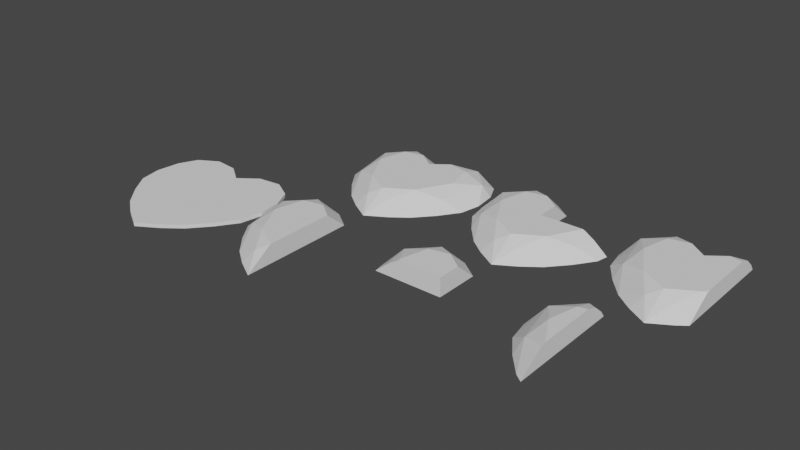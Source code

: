# Source: 1_Heart_Models.blend  (saved by Blender 4.0.36; exported with 4.5.12 LTS)
import bpy
from mathutils import Matrix  # noqa: F401  (used for matrix-valued properties, if any)

bpy.ops.wm.read_factory_settings(use_empty=True)
scene = bpy.context.scene
scene.name = 'Scene'

# ---- collections
col_collection = bpy.data.collections.new('Collection'); scene.collection.children.link(col_collection)

# ---- world
world_world = bpy.data.worlds.new('World'); scene.world = world_world
world_world.use_nodes = True; world_world.node_tree.nodes.clear()
_N = world_world.node_tree.nodes; _L = world_world.node_tree.links
n0 = _N.new('ShaderNodeOutputWorld'); n0.name = 'World Output'; n0.location = (300, 300)
n1 = _N.new('ShaderNodeBackground'); n1.name = 'Background'; n1.location = (10, 300)
n1.inputs[0].default_value = (0.05088, 0.05088, 0.05088, 1.0)
_L.new(n1.outputs[0], n0.inputs[0])
n0.is_active_output = True
world_world.color = (0.05088, 0.05088, 0.05088)
world_world.use_sun_shadow = False
world_world.sun_shadow_jitter_overblur = 0.0

# ---- meshes
me_full = bpy.data.meshes.new('Full')
me_full.from_pydata([(0.9151, -0.1844, 0.0), (0.7329, -0.4501, 0.0), (0.0, -1.049, 0.0), (0.0, 0.5903, 0.0), (0.9708, 0.1063, 0.0), (0.5061, -0.7094, 0.0), (0.2775, -0.8829, 0.0), (0.5633, 0.8088, 0.0), (0.9334, 0.4206, 0.0), (0.8173, 0.6618, 0.0), (0.2548, 0.7769, 0.0), (0.2358, 0.4726, 0.2548), (0.5192, 0.4117, 0.2548), (0.0, -0.6681, 0.2548), (0.0, 0.2939, 0.2548), (0.613, 0.01432, 0.2548), (0.3599, -0.4531, 0.2548), (0.5283, 0.6861, 0.1616), (0.8379, 0.3656, 0.1616), (0.6914, -0.3048, 0.1616), (0.16, -0.775, 0.1616), (-0.9151, -0.1844, 0.0), (-0.7329, -0.4501, 0.0), (-0.9708, 0.1063, 0.0), (-0.5061, -0.7094, 0.0), (-0.2775, -0.8829, 0.0), (-0.5633, 0.8088, 0.0), (-0.9334, 0.4206, 0.0), (-0.8173, 0.6618, 0.0), (-0.2548, 0.7769, 0.0), (-0.2358, 0.4726, 0.2548), (-0.5192, 0.4117, 0.2548), (-0.613, 0.01432, 0.2548), (-0.3599, -0.4531, 0.2548), (-0.5283, 0.6861, 0.1616), (-0.8379, 0.3656, 0.1616), (-0.6914, -0.3048, 0.1616), (-0.16, -0.775, 0.1616)], [], [(1, 0, 19), (15, 19, 18), (18, 19, 0), (19, 15, 16), (16, 13, 20), (11, 3, 14), (11, 12, 17), (12, 15, 18), (16, 20, 19), (13, 16, 15, 12, 11, 14), (11, 10, 3), (2, 6, 20), (6, 5, 20), (5, 1, 19), (19, 20, 5), (0, 4, 18), (4, 8, 18), (8, 9, 18), (9, 7, 17), (13, 2, 20), (7, 10, 17), (17, 10, 11), (10, 7, 9, 8, 4, 0, 1, 5, 6, 2, 3), (12, 18, 17), (17, 18, 9), (22, 36, 21), (32, 35, 36), (35, 21, 36), (36, 33, 32), (33, 37, 13), (30, 14, 3), (30, 34, 31), (31, 35, 32), (33, 36, 37), (13, 14, 30, 31, 32, 33), (30, 3, 29), (2, 37, 25), (25, 37, 24), (24, 36, 22), (36, 24, 37), (21, 35, 23), (23, 35, 27), (27, 35, 28), (28, 34, 26), (13, 37, 2), (26, 34, 29), (34, 30, 29), (29, 3, 2, 25, 24, 22, 21, 23, 27, 28, 26), (31, 34, 35), (34, 28, 35)])
_uv = me_full.uv_layers.new(name='UVMap')
_uv.uv.foreach_set('vector', [0.0, 0.0, 0.0, 0.0, 0.0, 0.0, 0.0, 0.0, 0.0, 0.0, 0.0, 0.0, 0.0, 0.0, 0.0, 0.0, 0.0, 0.0, 0.0, 0.0, 0.0, 0.0, 0.0, 0.0, 0.0, 0.0, 0.0, 0.0, 0.0, 0.0, 0.0, 0.0, 0.0, 0.0, 0.0, 0.0, 0.0, 0.0, 0.0, 0.0, 0.0, 0.0, 0.0, 0.0, 0.0, 0.0, 0.0, 0.0, 0.0, 0.0, 0.0, 0.0, 0.0, 0.0, 0.0, 0.0, 0.0, 0.0, 0.0, 0.0, 0.0, 0.0, 0.0, 0.0, 0.0, 0.0, 0.0, 0.0, 0.0, 0.0, 0.0, 0.0, 0.0, 0.0, 0.0, 0.0, 0.0, 0.0, 0.0, 0.0, 0.0, 0.0, 0.0, 0.0, 0.0, 0.0, 0.0, 0.0, 0.0, 0.0, 0.0, 0.0, 0.0, 0.0, 0.0, 0.0, 0.0, 0.0, 0.0, 0.0, 0.0, 0.0, 0.0, 0.0, 0.0, 0.0, 0.0, 0.0, 0.0, 0.0, 0.0, 0.0, 0.0, 0.0, 0.0, 0.0, 0.0, 0.0, 0.0, 0.0, 0.0, 0.0, 0.0, 0.0, 0.0, 0.0, 0.0, 0.0, 0.0, 0.0, 0.0, 0.0, 0.0, 0.0, 0.0, 0.0, 0.0, 0.0, 0.0, 0.0, 0.0, 0.0, 0.0, 0.0, 0.0, 0.0, 0.0, 0.0, 0.0, 0.0, 0.0, 0.0, 0.0, 0.0, 0.0, 0.0, 0.0, 0.0, 0.0, 0.0, 0.0, 0.0, 0.0, 0.0, 0.0, 0.0, 0.0, 0.0, 0.0, 0.0, 0.0, 0.0, 0.0, 0.0, 0.0, 0.0, 0.0, 0.0, 0.0, 0.0, 0.0, 0.0, 0.0, 0.0, 0.0, 0.0, 0.0, 0.0, 0.0, 0.0, 0.0, 0.0, 0.0, 0.0, 0.0, 0.0, 0.0, 0.0, 0.0, 0.0, 0.0, 0.0, 0.0, 0.0, 0.0, 0.0, 0.0, 0.0, 0.0, 0.0, 0.0, 0.0, 0.0, 0.0, 0.0, 0.0, 0.0, 0.0, 0.0, 0.0, 0.0, 0.0, 0.0, 0.0, 0.0, 0.0, 0.0, 0.0, 0.0, 0.0, 0.0, 0.0, 0.0, 0.0, 0.0, 0.0, 0.0, 0.0, 0.0, 0.0, 0.0, 0.0, 0.0, 0.0, 0.0, 0.0, 0.0, 0.0, 0.0, 0.0, 0.0, 0.0, 0.0, 0.0, 0.0, 0.0, 0.0, 0.0, 0.0, 0.0, 0.0, 0.0, 0.0, 0.0, 0.0, 0.0, 0.0, 0.0, 0.0, 0.0, 0.0, 0.0, 0.0, 0.0, 0.0, 0.0, 0.0, 0.0, 0.0, 0.0, 0.0, 0.0, 0.0, 0.0, 0.0, 0.0, 0.0, 0.0, 0.0, 0.0, 0.0, 0.0, 0.0, 0.0, 0.0, 0.0, 0.0, 0.0, 0.0, 0.0, 0.0, 0.0, 0.0, 0.0, 0.0, 0.0, 0.0, 0.0, 0.0, 0.0, 0.0, 0.0, 0.0, 0.0, 0.0, 0.0, 0.0, 0.0, 0.0, 0.0, 0.0, 0.0, 0.0, 0.0, 0.0, 0.0, 0.0, 0.0, 0.0, 0.0, 0.0, 0.0, 0.0, 0.0, 0.0, 0.0, 0.0, 0.0, 0.0, 0.0, 0.0, 0.0, 0.0, 0.0])
me_full.use_remesh_preserve_volume = False
me_full.use_remesh_preserve_attributes = False
me_full.use_mirror_vertex_groups = False
me_full.update()
me_half = bpy.data.meshes.new('Half')
me_half.from_pydata([(0.0, -1.049, 0.0), (0.0, 0.5903, 0.0), (0.0, -0.6681, 0.2548), (0.0, 0.2939, 0.2548), (-0.9151, -0.1844, 0.0), (-0.7329, -0.4501, 0.0), (-0.9708, 0.1063, 0.0), (-0.5061, -0.7094, 0.0), (-0.2775, -0.8829, 0.0), (-0.5633, 0.8088, 0.0), (-0.9334, 0.4206, 0.0), (-0.8173, 0.6618, 0.0), (-0.2548, 0.7769, 0.0), (-0.2358, 0.4726, 0.2548), (-0.5192, 0.4117, 0.2548), (-0.613, 0.01432, 0.2548), (-0.3599, -0.4531, 0.2548), (-0.5283, 0.6861, 0.1616), (-0.8379, 0.3656, 0.1616), (-0.6914, -0.3048, 0.1616), (-0.16, -0.775, 0.1616)], [], [(0, 1, 3, 2), (5, 19, 4), (15, 18, 19), (18, 4, 19), (19, 16, 15), (16, 20, 2), (13, 3, 1), (13, 17, 14), (14, 18, 15), (16, 19, 20), (2, 3, 13, 14, 15, 16), (13, 1, 12), (0, 20, 8), (8, 20, 7), (7, 19, 5), (19, 7, 20), (4, 18, 6), (6, 18, 10), (10, 18, 11), (11, 17, 9), (2, 20, 0), (9, 17, 12), (17, 13, 12), (12, 1, 0, 8, 7, 5, 4, 6, 10, 11, 9), (14, 17, 18), (17, 11, 18)])
_uv = me_half.uv_layers.new(name='UVMap')
_uv.uv.foreach_set('vector', [0.0, 0.0, 0.0, 0.0, 0.0, 0.0, 0.0, 0.0, 0.0, 0.0, 0.0, 0.0, 0.0, 0.0, 0.0, 0.0, 0.0, 0.0, 0.0, 0.0, 0.0, 0.0, 0.0, 0.0, 0.0, 0.0, 0.0, 0.0, 0.0, 0.0, 0.0, 0.0, 0.0, 0.0, 0.0, 0.0, 0.0, 0.0, 0.0, 0.0, 0.0, 0.0, 0.0, 0.0, 0.0, 0.0, 0.0, 0.0, 0.0, 0.0, 0.0, 0.0, 0.0, 0.0, 0.0, 0.0, 0.0, 0.0, 0.0, 0.0, 0.0, 0.0, 0.0, 0.0, 0.0, 0.0, 0.0, 0.0, 0.0, 0.0, 0.0, 0.0, 0.0, 0.0, 0.0, 0.0, 0.0, 0.0, 0.0, 0.0, 0.0, 0.0, 0.0, 0.0, 0.0, 0.0, 0.0, 0.0, 0.0, 0.0, 0.0, 0.0, 0.0, 0.0, 0.0, 0.0, 0.0, 0.0, 0.0, 0.0, 0.0, 0.0, 0.0, 0.0, 0.0, 0.0, 0.0, 0.0, 0.0, 0.0, 0.0, 0.0, 0.0, 0.0, 0.0, 0.0, 0.0, 0.0, 0.0, 0.0, 0.0, 0.0, 0.0, 0.0, 0.0, 0.0, 0.0, 0.0, 0.0, 0.0, 0.0, 0.0, 0.0, 0.0, 0.0, 0.0, 0.0, 0.0, 0.0, 0.0, 0.0, 0.0, 0.0, 0.0, 0.0, 0.0, 0.0, 0.0, 0.0, 0.0, 0.0, 0.0, 0.0, 0.0, 0.0, 0.0, 0.0, 0.0, 0.0, 0.0, 0.0, 0.0, 0.0, 0.0, 0.0, 0.0, 0.0, 0.0, 0.0, 0.0, 0.0, 0.0, 0.0, 0.0, 0.0, 0.0, 0.0, 0.0, 0.0, 0.0])
me_half.use_remesh_preserve_volume = False
me_half.use_remesh_preserve_attributes = False
me_half.use_mirror_vertex_groups = False
me_half.update()
me_oneq = bpy.data.meshes.new('OneQ')
me_oneq.from_pydata([(0.0, 0.5903, 0.0), (0.0, 0.2939, 0.2548), (-0.9708, 0.1063, 0.0), (-0.5633, 0.8088, 0.0), (-0.9334, 0.4206, 0.0), (-0.8173, 0.6618, 0.0), (-0.2548, 0.7769, 0.0), (-0.2358, 0.4726, 0.2548), (-0.5192, 0.4117, 0.2548), (-0.613, 0.01432, 0.2548), (-0.5283, 0.6861, 0.1616), (-0.8379, 0.3656, 0.1616), (0.0, -0.025, 0.0), (0.0, -0.025, 0.2548), (-0.6227, -0.025, 0.2433), (-0.7525, -0.025, 0.1616), (-0.8927, -0.025, 0.04684), (-0.5917, -0.025, 0.2548), (-0.9456, -0.025, 0.0)], [], [(0, 1, 13, 12), (14, 9, 11, 15), (15, 11, 16), (17, 9, 14), (7, 1, 0), (7, 10, 8), (8, 11, 9), (13, 1, 7, 8, 9, 17), (7, 0, 6), (16, 11, 2, 18), (2, 11, 4), (4, 11, 5), (5, 10, 3), (3, 10, 6), (10, 7, 6), (2, 4, 5, 3, 6, 0, 12, 18), (8, 10, 11), (10, 5, 11), (12, 13, 17, 14, 15, 16, 18)])
_uv = me_oneq.uv_layers.new(name='UVMap')
_uv.uv.foreach_set('vector', [0.0, 0.0, 0.0, 0.0, 0.0, 0.0, 0.0, 0.0, 0.0, 0.0, 0.0, 0.0, 0.0, 0.0, 0.0, 0.0, 0.0, 0.0, 0.0, 0.0, 0.0, 0.0, 0.0, 0.0, 0.0, 0.0, 0.0, 0.0, 0.0, 0.0, 0.0, 0.0, 0.0, 0.0, 0.0, 0.0, 0.0, 0.0, 0.0, 0.0, 0.0, 0.0, 0.0, 0.0, 0.0, 0.0, 0.0, 0.0, 0.0, 0.0, 0.0, 0.0, 0.0, 0.0, 0.0, 0.0, 0.0, 0.0, 0.0, 0.0, 0.0, 0.0, 0.0, 0.0, 0.0, 0.0, 0.0, 0.0, 0.0, 0.0, 0.0, 0.0, 0.0, 0.0, 0.0, 0.0, 0.0, 0.0, 0.0, 0.0, 0.0, 0.0, 0.0, 0.0, 0.0, 0.0, 0.0, 0.0, 0.0, 0.0, 0.0, 0.0, 0.0, 0.0, 0.0, 0.0, 0.0, 0.0, 0.0, 0.0, 0.0, 0.0, 0.0, 0.0, 0.0, 0.0, 0.0, 0.0, 0.0, 0.0, 0.0, 0.0, 0.0, 0.0, 0.0, 0.0, 0.0, 0.0, 0.0, 0.0, 0.0, 0.0, 0.0, 0.0, 0.0, 0.0, 0.0, 0.0, 0.0, 0.0, 0.5, 0.375, 0.5318, 0.375, 0.5318, 0.301, 0.5304, 0.2972, 0.5202, 0.2809, 0.5059, 0.2634, 0.5, 0.2568])
me_oneq.use_remesh_preserve_volume = False
me_oneq.use_remesh_preserve_attributes = False
me_oneq.use_mirror_vertex_groups = False
me_oneq.update()
me_threeq = bpy.data.meshes.new('ThreeQ')
me_threeq.from_pydata([(0.9151, -0.1844, 0.0), (0.7329, -0.4501, 0.0), (0.0, -1.049, 0.0), (0.0, 0.5903, 0.0), (0.5061, -0.7094, 0.0), (0.2775, -0.8829, 0.0), (0.0, -0.6681, 0.2548), (0.0, 0.2939, 0.2548), (0.3599, -0.4531, 0.2548), (0.6914, -0.3048, 0.1616), (0.16, -0.775, 0.1616), (-0.9151, -0.1844, 0.0), (-0.7329, -0.4501, 0.0), (-0.9708, 0.1063, 0.0), (-0.5061, -0.7094, 0.0), (-0.2775, -0.8829, 0.0), (-0.5633, 0.8088, 0.0), (-0.9334, 0.4206, 0.0), (-0.8173, 0.6618, 0.0), (-0.2548, 0.7769, 0.0), (-0.2358, 0.4726, 0.2548), (-0.5192, 0.4117, 0.2548), (-0.613, 0.01432, 0.2548), (-0.3599, -0.4531, 0.2548), (-0.5283, 0.6861, 0.1616), (-0.8379, 0.3656, 0.1616), (-0.6914, -0.3048, 0.1616), (-0.16, -0.775, 0.1616), (0.7525, -0.025, 0.1616), (0.6227, -0.025, 0.2433), (0.8927, -0.025, 0.04684), (0.5917, -0.025, 0.2548), (0.0, -0.025, 0.2548), (0.9456, -0.025, 0.0), (0.0, -0.025, 0.0)], [], [(1, 0, 9), (9, 28, 29), (28, 9, 0, 30), (31, 8, 9, 29), (8, 6, 10), (8, 10, 9), (32, 6, 8, 31), (2, 5, 10), (5, 4, 10), (4, 1, 9), (9, 10, 4), (0, 33, 30), (6, 2, 10), (33, 0, 1, 4, 5, 2, 34), (12, 26, 11), (22, 25, 26), (25, 11, 26), (26, 23, 22), (23, 27, 6), (20, 7, 3), (20, 24, 21), (21, 25, 22), (23, 26, 27), (32, 7, 20, 21, 22, 23, 6), (19, 20, 3), (2, 27, 15), (15, 27, 14), (14, 26, 12), (26, 14, 27), (11, 25, 13), (13, 25, 17), (17, 25, 18), (18, 24, 16), (6, 27, 2), (16, 24, 19), (24, 20, 19), (19, 3, 34, 2, 15, 14, 12, 11, 13, 17, 18, 16), (21, 24, 25), (24, 18, 25), (3, 7, 32, 34), (32, 31, 29, 28, 30, 33, 34)])
_uv = me_threeq.uv_layers.new(name='UVMap')
_uv.uv.foreach_set('vector', [0.0, 0.0, 0.0, 0.0, 0.0, 0.0, 0.0, 0.0, 0.0, 0.0, 0.0, 0.0, 0.0, 0.0, 0.0, 0.0, 0.0, 0.0, 0.0, 0.0, 0.0, 0.0, 0.0, 0.0, 0.0, 0.0, 0.0, 0.0, 0.0, 0.0, 0.0, 0.0, 0.0, 0.0, 0.0, 0.0, 0.0, 0.0, 0.0, 0.0, 0.0, 0.0, 0.0, 0.0, 0.0, 0.0, 0.0, 0.0, 0.0, 0.0, 0.0, 0.0, 0.0, 0.0, 0.0, 0.0, 0.0, 0.0, 0.0, 0.0, 0.0, 0.0, 0.0, 0.0, 0.0, 0.0, 0.0, 0.0, 0.0, 0.0, 0.0, 0.0, 0.0, 0.0, 0.0, 0.0, 0.0, 0.0, 0.0, 0.0, 0.0, 0.0, 0.0, 0.0, 0.0, 0.0, 0.0, 0.0, 0.0, 0.0, 0.0, 0.0, 0.0, 0.0, 0.0, 0.0, 0.0, 0.0, 0.0, 0.0, 0.0, 0.0, 0.0, 0.0, 0.0, 0.0, 0.0, 0.0, 0.0, 0.0, 0.0, 0.0, 0.0, 0.0, 0.0, 0.0, 0.0, 0.0, 0.0, 0.0, 0.0, 0.0, 0.0, 0.0, 0.0, 0.0, 0.0, 0.0, 0.0, 0.0, 0.0, 0.0, 0.0, 0.0, 0.0, 0.0, 0.0, 0.0, 0.0, 0.0, 0.0, 0.0, 0.0, 0.0, 0.0, 0.0, 0.0, 0.0, 0.0, 0.0, 0.0, 0.0, 0.0, 0.0, 0.0, 0.0, 0.0, 0.0, 0.0, 0.0, 0.0, 0.0, 0.0, 0.0, 0.0, 0.0, 0.0, 0.0, 0.0, 0.0, 0.0, 0.0, 0.0, 0.0, 0.0, 0.0, 0.0, 0.0, 0.0, 0.0, 0.0, 0.0, 0.0, 0.0, 0.0, 0.0, 0.0, 0.0, 0.0, 0.0, 0.0, 0.0, 0.0, 0.0, 0.0, 0.0, 0.0, 0.0, 0.0, 0.0, 0.0, 0.0, 0.0, 0.0, 0.0, 0.0, 0.0, 0.0, 0.0, 0.0, 0.0, 0.0, 0.0, 0.0, 0.0, 0.0, 0.0, 0.0, 0.0, 0.0, 0.0, 0.0, 0.0, 0.0, 0.0, 0.0, 0.0, 0.0, 0.0, 0.0, 0.0, 0.0, 0.0, 0.0, 0.0, 0.0, 0.0, 0.0, 0.0, 0.0, 0.0, 0.0, 0.0, 0.0, 0.0, 0.0, 0.0, 0.0, 0.0, 0.0, 0.0, 0.0, 0.0, 0.0, 0.0, 0.0, 0.0, 0.0, 0.0, 0.0, 0.0, 0.0, 0.0, 0.0, 0.0, 0.0, 0.0, 0.0, 0.0, 0.0, 0.0, 0.0, 0.0, 0.0, 0.5, 0.07692, 0.5318, 0.03986, 0.5318, 0.0, 0.5, 0.0, 0.5318, 1.0, 0.5318, 0.926, 0.5304, 0.9222, 0.5202, 0.9059, 0.5059, 0.8884, 0.5, 0.8818, 0.5, 1.0])
me_threeq.use_remesh_preserve_volume = False
me_threeq.use_remesh_preserve_attributes = False
me_threeq.use_mirror_vertex_groups = False
me_threeq.update()
me_oneq_alt = bpy.data.meshes.new('OneQ_Alt')
me_oneq_alt.from_pydata([(-0.9151, -0.1844, 0.0), (-0.7329, -0.4501, 0.0), (-0.9708, 0.1063, 0.0), (-0.5061, -0.7094, 0.0), (-0.5633, 0.8088, 0.0), (-0.9334, 0.4206, 0.0), (-0.8173, 0.6618, 0.0), (-0.5192, 0.4117, 0.2548), (-0.613, 0.01432, 0.2548), (-0.5283, 0.6861, 0.1616), (-0.8379, 0.3656, 0.1616), (-0.6914, -0.3048, 0.1616), (-0.4, -0.3791, 0.2548), (-0.4, -0.4352, 0.2435), (-0.4, 0.5924, 0.2025), (-0.4, 0.4373, 0.2548), (-0.4, -0.5626, 0.1616), (-0.4, -0.79, 0.0), (-0.4, -0.7295, 0.04956), (-0.4, 0.7287, 0.08581), (-0.4, 0.7919, 0.0)], [], [(1, 11, 0), (8, 10, 11), (10, 0, 11), (8, 11, 13, 12), (9, 7, 15, 14), (7, 10, 8), (11, 16, 13), (7, 8, 12, 15), (3, 17, 18), (3, 11, 1), (11, 3, 18, 16), (0, 10, 2), (2, 10, 5), (5, 10, 6), (6, 9, 4), (20, 4, 9, 19), (9, 14, 19), (17, 3, 1, 0, 2, 5, 6, 4, 20), (7, 9, 10), (9, 6, 10), (19, 14, 15, 12, 13, 16, 18, 17, 20)])
_uv = me_oneq_alt.uv_layers.new(name='UVMap')
_uv.uv.foreach_set('vector', [0.0, 0.0, 0.0, 0.0, 0.0, 0.0, 0.0, 0.0, 0.0, 0.0, 0.0, 0.0, 0.0, 0.0, 0.0, 0.0, 0.0, 0.0, 0.0, 0.0, 0.0, 0.0, 0.0, 0.0, 0.0, 0.0, 0.0, 0.0, 0.0, 0.0, 0.0, 0.0, 0.0, 0.0, 0.0, 0.0, 0.0, 0.0, 0.0, 0.0, 0.0, 0.0, 0.0, 0.0, 0.0, 0.0, 0.0, 0.0, 0.0, 0.0, 0.0, 0.0, 0.0, 0.0, 0.0, 0.0, 0.0, 0.0, 0.0, 0.0, 0.0, 0.0, 0.0, 0.0, 0.0, 0.0, 0.0, 0.0, 0.0, 0.0, 0.0, 0.0, 0.0, 0.0, 0.0, 0.0, 0.0, 0.0, 0.0, 0.0, 0.0, 0.0, 0.0, 0.0, 0.0, 0.0, 0.0, 0.0, 0.0, 0.0, 0.0, 0.0, 0.0, 0.0, 0.0, 0.0, 0.0, 0.0, 0.0, 0.0, 0.0, 0.0, 0.0, 0.0, 0.0, 0.0, 0.0, 0.0, 0.0, 0.0, 0.0, 0.0, 0.0, 0.0, 0.0, 0.0, 0.0, 0.0, 0.0, 0.0, 0.0, 0.0, 0.0, 0.0, 0.0, 0.0, 0.0, 0.0, 0.0, 0.0, 0.0, 0.0, 0.0, 0.0, 0.0, 0.0, 0.0, 0.0, 0.0, 0.0, 0.0, 0.0, 0.5107, 0.1705, 0.5253, 0.162, 0.5318, 0.1523, 0.5318, 0.1013, 0.5304, 0.0978, 0.5202, 0.08984, 0.5062, 0.0794, 0.5, 0.07563, 0.5, 0.1745])
me_oneq_alt.use_remesh_preserve_volume = False
me_oneq_alt.use_remesh_preserve_attributes = False
me_oneq_alt.use_mirror_vertex_groups = False
me_oneq_alt.update()
me_threeq_alt = bpy.data.meshes.new('ThreeQ_Alt')
me_threeq_alt.from_pydata([(0.0, -1.049, 0.0), (0.0, 0.5903, 0.0), (0.2775, -0.8829, 0.0), (0.2548, 0.7769, 0.0), (0.2358, 0.4726, 0.2548), (0.0, -0.6681, 0.2548), (0.0, 0.2939, 0.2548), (0.3599, -0.4531, 0.2548), (0.16, -0.775, 0.1616), (-0.9151, -0.1844, 0.0), (-0.7329, -0.4501, 0.0), (-0.9708, 0.1063, 0.0), (-0.5061, -0.7094, 0.0), (-0.2775, -0.8829, 0.0), (-0.5633, 0.8088, 0.0), (-0.9334, 0.4206, 0.0), (-0.8173, 0.6618, 0.0), (-0.2548, 0.7769, 0.0), (-0.2358, 0.4726, 0.2548), (-0.5192, 0.4117, 0.2548), (-0.613, 0.01432, 0.2548), (-0.3599, -0.4531, 0.2548), (-0.5283, 0.6861, 0.1616), (-0.8379, 0.3656, 0.1616), (-0.6914, -0.3048, 0.1616), (-0.16, -0.775, 0.1616), (0.4, -0.3791, 0.2548), (0.4, -0.4352, 0.2435), (0.4, 0.4373, 0.2548), (0.4, 0.5924, 0.2025), (0.4, -0.5626, 0.1616), (0.4, -0.7295, 0.04956), (0.4, -0.79, 0.0), (0.4, 0.7287, 0.08581), (0.4, 0.7919, 0.0)], [], [(7, 27, 26), (7, 5, 8), (4, 1, 6), (4, 28, 29), (30, 27, 7, 8), (28, 4, 6, 5, 7, 26), (4, 3, 1), (0, 2, 8), (32, 31, 8, 2), (8, 31, 30), (5, 0, 8), (3, 33, 34), (29, 33, 3, 4), (32, 2, 0, 1, 3, 34), (10, 24, 9), (20, 23, 24), (23, 9, 24), (24, 21, 20), (21, 25, 5), (18, 6, 1), (18, 22, 19), (19, 23, 20), (21, 24, 25), (21, 5, 6, 18, 19, 20), (18, 1, 17), (0, 25, 13), (13, 25, 12), (12, 24, 10), (24, 12, 25), (9, 23, 11), (11, 23, 15), (15, 23, 16), (16, 22, 14), (5, 25, 0), (14, 22, 17), (22, 18, 17), (14, 17, 1, 0, 13, 12, 10, 9, 11, 15, 16), (19, 22, 23), (22, 16, 23), (33, 29, 28, 26, 27, 30, 31, 32, 34)])
_uv = me_threeq_alt.uv_layers.new(name='UVMap')
_uv.uv.foreach_set('vector', [0.0, 0.0, 0.0, 0.0, 0.0, 0.0, 0.0, 0.0, 0.0, 0.0, 0.0, 0.0, 0.0, 0.0, 0.0, 0.0, 0.0, 0.0, 0.0, 0.0, 0.0, 0.0, 0.0, 0.0, 0.0, 0.0, 0.0, 0.0, 0.0, 0.0, 0.0, 0.0, 0.0, 0.0, 0.0, 0.0, 0.0, 0.0, 0.0, 0.0, 0.0, 0.0, 0.0, 0.0, 0.0, 0.0, 0.0, 0.0, 0.0, 0.0, 0.0, 0.0, 0.0, 0.0, 0.0, 0.0, 0.0, 0.0, 0.0, 0.0, 0.0, 0.0, 0.0, 0.0, 0.0, 0.0, 0.0, 0.0, 0.0, 0.0, 0.0, 0.0, 0.0, 0.0, 0.0, 0.0, 0.0, 0.0, 0.0, 0.0, 0.0, 0.0, 0.0, 0.0, 0.0, 0.0, 0.0, 0.0, 0.0, 0.0, 0.0, 0.0, 0.0, 0.0, 0.0, 0.0, 0.0, 0.0, 0.0, 0.0, 0.0, 0.0, 0.0, 0.0, 0.0, 0.0, 0.0, 0.0, 0.0, 0.0, 0.0, 0.0, 0.0, 0.0, 0.0, 0.0, 0.0, 0.0, 0.0, 0.0, 0.0, 0.0, 0.0, 0.0, 0.0, 0.0, 0.0, 0.0, 0.0, 0.0, 0.0, 0.0, 0.0, 0.0, 0.0, 0.0, 0.0, 0.0, 0.0, 0.0, 0.0, 0.0, 0.0, 0.0, 0.0, 0.0, 0.0, 0.0, 0.0, 0.0, 0.0, 0.0, 0.0, 0.0, 0.0, 0.0, 0.0, 0.0, 0.0, 0.0, 0.0, 0.0, 0.0, 0.0, 0.0, 0.0, 0.0, 0.0, 0.0, 0.0, 0.0, 0.0, 0.0, 0.0, 0.0, 0.0, 0.0, 0.0, 0.0, 0.0, 0.0, 0.0, 0.0, 0.0, 0.0, 0.0, 0.0, 0.0, 0.0, 0.0, 0.0, 0.0, 0.0, 0.0, 0.0, 0.0, 0.0, 0.0, 0.0, 0.0, 0.0, 0.0, 0.0, 0.0, 0.0, 0.0, 0.0, 0.0, 0.0, 0.0, 0.0, 0.0, 0.0, 0.0, 0.0, 0.0, 0.0, 0.0, 0.0, 0.0, 0.0, 0.0, 0.0, 0.0, 0.0, 0.0, 0.0, 0.0, 0.0, 0.0, 0.0, 0.0, 0.0, 0.0, 0.0, 0.0, 0.0, 0.0, 0.0, 0.0, 0.0, 0.0, 0.0, 0.0, 0.0, 0.0, 0.0, 0.0, 0.0, 0.0, 0.0, 0.0, 0.0, 0.0, 0.0, 0.0, 0.0, 0.0, 0.0, 0.0, 0.0, 0.0, 0.0, 0.0, 0.0, 0.0, 0.0, 0.0, 0.0, 0.0, 0.0, 0.0, 0.0, 0.0, 0.5107, 0.1705, 0.5253, 0.162, 0.5318, 0.1523, 0.5318, 0.1013, 0.5304, 0.0978, 0.5202, 0.08984, 0.5062, 0.0794, 0.5, 0.07563, 0.5, 0.1745])
me_threeq_alt.use_remesh_preserve_volume = False
me_threeq_alt.use_remesh_preserve_attributes = False
me_threeq_alt.use_mirror_vertex_groups = False
me_threeq_alt.update()
me_container = bpy.data.meshes.new('Container')
me_container.from_pydata([(0.9151, -0.1844, 0.0), (0.7329, -0.4501, 0.0), (0.0, -1.049, 0.0), (0.0, 0.5903, 0.0), (0.9708, 0.1063, 0.0), (0.5061, -0.7094, 0.0), (0.2775, -0.8829, 0.0), (0.5633, 0.8088, 0.0), (0.9334, 0.4206, 0.0), (0.8173, 0.6618, 0.0), (0.2548, 0.7769, 0.0), (-0.9151, -0.1844, 0.0), (-0.7329, -0.4501, 0.0), (-0.9708, 0.1063, 0.0), (-0.5061, -0.7094, 0.0), (-0.2775, -0.8829, 0.0), (-0.5633, 0.8088, 0.0), (-0.9334, 0.4206, 0.0), (-0.8173, 0.6618, 0.0), (-0.2548, 0.7769, 0.0), (0.9151, -0.1844, 0.05), (0.7329, -0.4501, 0.05), (0.0, -1.049, 0.05), (0.0, 0.5903, 0.05), (0.9708, 0.1063, 0.05), (0.5061, -0.7094, 0.05), (0.2775, -0.8829, 0.05), (0.5633, 0.8088, 0.05), (0.9334, 0.4206, 0.05), (0.8173, 0.6618, 0.05), (0.2548, 0.7769, 0.05), (-0.9151, -0.1844, 0.05), (-0.7329, -0.4501, 0.05), (-0.9708, 0.1063, 0.05), (-0.5061, -0.7094, 0.05), (-0.2775, -0.8829, 0.05), (-0.5633, 0.8088, 0.05), (-0.9334, 0.4206, 0.05), (-0.8173, 0.6618, 0.05), (-0.2548, 0.7769, 0.05)], [], [(10, 3, 2, 6, 5, 1, 0, 4, 8, 9, 7), (19, 16, 18, 17, 13, 11, 12, 14, 15, 2, 3), (30, 27, 29, 28, 24, 20, 21, 25, 26, 22, 23), (39, 23, 22, 35, 34, 32, 31, 33, 37, 38, 36), (16, 19, 39, 36), (12, 11, 31, 32), (8, 4, 24, 28), (18, 16, 36, 38), (11, 13, 33, 31), (1, 5, 25, 21), (19, 3, 23, 39), (2, 15, 35, 22), (9, 8, 28, 29), (13, 17, 37, 33), (5, 6, 26, 25), (0, 1, 21, 20), (14, 12, 32, 34), (10, 7, 27, 30), (4, 0, 20, 24), (17, 18, 38, 37), (7, 9, 29, 27), (6, 2, 22, 26), (15, 14, 34, 35), (3, 10, 30, 23)])
_uv = me_container.uv_layers.new(name='UVMap')
_uv.uv.foreach_set('vector', [0.0, 0.0, 0.0, 0.0, 0.0, 0.0, 0.0, 0.0, 0.0, 0.0, 0.0, 0.0, 0.0, 0.0, 0.0, 0.0, 0.0, 0.0, 0.0, 0.0, 0.0, 0.0, 0.0, 0.0, 0.0, 0.0, 0.0, 0.0, 0.0, 0.0, 0.0, 0.0, 0.0, 0.0, 0.0, 0.0, 0.0, 0.0, 0.0, 0.0, 0.0, 0.0, 0.0, 0.0, 0.0, 0.0, 0.0, 0.0, 0.0, 0.0, 0.0, 0.0, 0.0, 0.0, 0.0, 0.0, 0.0, 0.0, 0.0, 0.0, 0.0, 0.0, 0.0, 0.0, 0.0, 0.0, 0.0, 0.0, 0.0, 0.0, 0.0, 0.0, 0.0, 0.0, 0.0, 0.0, 0.0, 0.0, 0.0, 0.0, 0.0, 0.0, 0.0, 0.0, 0.0, 0.0, 0.0, 0.0, 0.0, 0.0, 0.0, 0.0, 0.0, 0.0, 0.0, 0.0, 0.0, 0.0, 0.0, 0.0, 0.0, 0.0, 0.0, 0.0, 0.0, 0.0, 0.0, 0.0, 0.0, 0.0, 0.0, 0.0, 0.0, 0.0, 0.0, 0.0, 0.0, 0.0, 0.0, 0.0, 0.0, 0.0, 0.0, 0.0, 0.0, 0.0, 0.0, 0.0, 0.0, 0.0, 0.0, 0.0, 0.0, 0.0, 0.0, 0.0, 0.0, 0.0, 0.0, 0.0, 0.0, 0.0, 0.0, 0.0, 0.0, 0.0, 0.0, 0.0, 0.0, 0.0, 0.0, 0.0, 0.0, 0.0, 0.0, 0.0, 0.0, 0.0, 0.0, 0.0, 0.0, 0.0, 0.0, 0.0, 0.0, 0.0, 0.0, 0.0, 0.0, 0.0, 0.0, 0.0, 0.0, 0.0, 0.0, 0.0, 0.0, 0.0, 0.0, 0.0, 0.0, 0.0, 0.0, 0.0, 0.0, 0.0, 0.0, 0.0, 0.0, 0.0, 0.0, 0.0, 0.0, 0.0, 0.0, 0.0, 0.0, 0.0, 0.0, 0.0, 0.0, 0.0, 0.0, 0.0, 0.0, 0.0, 0.0, 0.0, 0.0, 0.0, 0.0, 0.0, 0.0, 0.0, 0.0, 0.0, 0.0, 0.0, 0.0, 0.0, 0.0, 0.0, 0.0, 0.0, 0.0, 0.0, 0.0, 0.0, 0.0, 0.0, 0.0, 0.0, 0.0, 0.0, 0.0, 0.0, 0.0, 0.0, 0.0, 0.0, 0.0, 0.0, 0.0, 0.0, 0.0, 0.0, 0.0, 0.0])
me_container.use_remesh_preserve_volume = False
me_container.use_remesh_preserve_attributes = False
me_container.use_mirror_vertex_groups = False
me_container.update()

# ---- objects
ob_full = bpy.data.objects.new('Full', me_full)
ob_half = bpy.data.objects.new('Half', me_half)
ob_oneq = bpy.data.objects.new('OneQ', me_oneq)
ob_threeq = bpy.data.objects.new('ThreeQ', me_threeq)
ob_oneq_alt = bpy.data.objects.new('OneQ_Alt', me_oneq_alt)
ob_threeq_alt = bpy.data.objects.new('ThreeQ_Alt', me_threeq_alt)
ob_container = bpy.data.objects.new('Container', me_container)

# ---- transforms, parenting, visibility, modifiers, constraints
ob_full.location = (0.0, 2.0, 0.0)
ob_full.lock_rotations_4d = False
ob_full.empty_display_type = 'ARROWS'
ob_full.display_type = 'SOLID'
ob_full.lineart.crease_threshold = 0.0
ob_half.location = (0.0, 0.0, 0.0)
ob_half.lock_rotations_4d = False
ob_half.empty_display_type = 'ARROWS'
ob_half.display_type = 'SOLID'
ob_half.lineart.crease_threshold = 0.0
ob_oneq.location = (2.0, 0.0, 0.0)
ob_oneq.lock_rotations_4d = False
ob_oneq.empty_display_type = 'ARROWS'
ob_oneq.display_type = 'SOLID'
ob_oneq.lineart.crease_threshold = 0.0
ob_threeq.location = (2.0, 2.0, 0.0)
ob_threeq.lock_rotations_4d = False
ob_threeq.empty_display_type = 'ARROWS'
ob_threeq.display_type = 'SOLID'
ob_threeq.lineart.crease_threshold = 0.0
ob_oneq_alt.location = (4.0, 0.0, 0.0)
ob_oneq_alt.lock_rotations_4d = False
ob_oneq_alt.empty_display_type = 'ARROWS'
ob_oneq_alt.display_type = 'SOLID'
ob_oneq_alt.lineart.crease_threshold = 0.0
ob_threeq_alt.location = (4.0, 2.0, 0.0)
ob_threeq_alt.lock_rotations_4d = False
ob_threeq_alt.empty_display_type = 'ARROWS'
ob_threeq_alt.display_type = 'SOLID'
ob_threeq_alt.lineart.crease_threshold = 0.0
ob_container.location = (-2.0, 0.0, 0.0)
ob_container.scale = (1.05, 1.05, 1.0)
ob_container.lock_rotations_4d = False
ob_container.empty_display_type = 'ARROWS'
ob_container.display_type = 'SOLID'
ob_container.lineart.crease_threshold = 0.0

# ---- collection membership
col_collection.objects.link(ob_full)
col_collection.objects.link(ob_half)
col_collection.objects.link(ob_oneq)
col_collection.objects.link(ob_threeq)
col_collection.objects.link(ob_oneq_alt)
col_collection.objects.link(ob_threeq_alt)
col_collection.objects.link(ob_container)

# ---- scene / render settings (as saved in the file)
scene.frame_start = 1; scene.frame_end = 250; scene.frame_set(1)
scene.render.engine = 'BLENDER_EEVEE_NEXT'
scene.cycles.sampling_pattern = 'TABULATED_SOBOL'
scene.cycles.use_light_tree = False
scene.view_settings.view_transform = 'Filmic'
bpy.context.view_layer.update()

# ---- added for rendering (the .blend has no active camera and no usable light): camera, sun
cam_auto = bpy.data.cameras.new('AutoCamera')
cam_auto.lens = 50.0
cam_auto.sensor_width = 36.0
cam_auto.clip_end = 1000.0
ob_auto_camera = bpy.data.objects.new('AutoCamera', cam_auto)
scene.collection.objects.link(ob_auto_camera)
ob_auto_camera.location = (8.45346, -8.46202, 6.33789)
ob_auto_camera.rotation_euler = (1.09748, -7.21219e-08, 0.694738)
scene.camera = ob_auto_camera
light_auto_sun = bpy.data.lights.new('AutoSun', 'SUN')
light_auto_sun.energy = 3.0
light_auto_sun.angle = 0.0523599
ob_auto_sun = bpy.data.objects.new('AutoSun', light_auto_sun)
scene.collection.objects.link(ob_auto_sun)
ob_auto_sun.rotation_euler = (0.872665, 0.174533, 0.523599)
bpy.context.view_layer.update()

